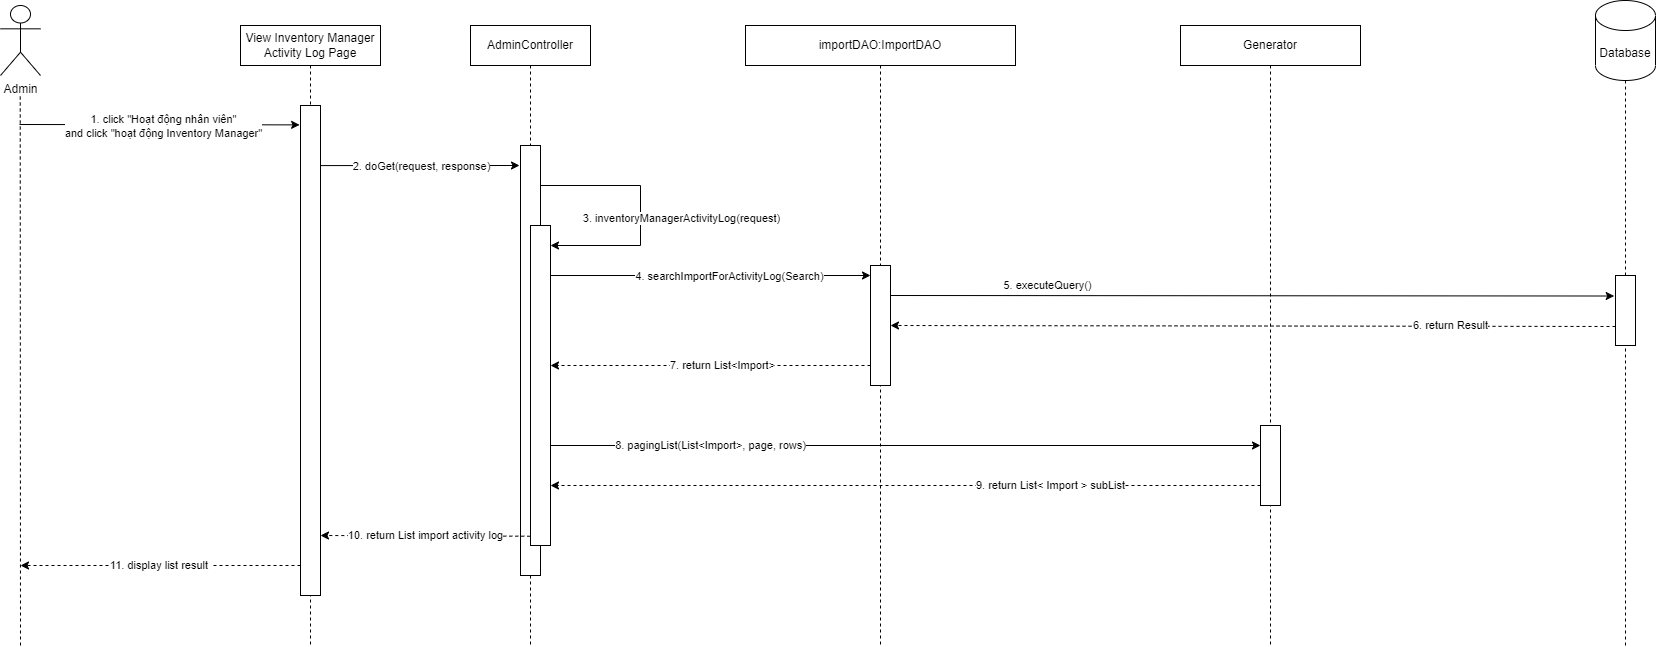

The diagram above was exported from draw.io. Its source (the exported page's mxGraphModel, read from the mxfile embedded in the PNG):
<mxGraphModel dx="1036" dy="606" grid="1" gridSize="10" guides="1" tooltips="1" connect="1" arrows="1" fold="1" page="1" pageScale="1" pageWidth="850" pageHeight="1100" math="0" shadow="0">
  <root>
    <mxCell id="0" />
    <mxCell id="1" parent="0" />
    <mxCell id="blRzjGdOvriiohquqsqD-1" value="importDAO:ImportDAO" style="shape=umlLifeline;perimeter=lifelinePerimeter;whiteSpace=wrap;html=1;container=1;dropTarget=0;collapsible=0;recursiveResize=0;outlineConnect=0;portConstraint=eastwest;newEdgeStyle={&quot;curved&quot;:0,&quot;rounded&quot;:0};" parent="1" vertex="1">
      <mxGeometry x="1245" y="460" width="270" height="620" as="geometry" />
    </mxCell>
    <mxCell id="7hafV3GSP3RzsJZpvLI7-5" value="" style="endArrow=none;dashed=1;html=1;rounded=0;" parent="1" source="blRzjGdOvriiohquqsqD-7" target="7hafV3GSP3RzsJZpvLI7-6" edge="1">
      <mxGeometry width="50" height="50" relative="1" as="geometry">
        <mxPoint x="1660" y="1200" as="sourcePoint" />
        <mxPoint x="750" y="530" as="targetPoint" />
      </mxGeometry>
    </mxCell>
    <mxCell id="7hafV3GSP3RzsJZpvLI7-6" value="Database" style="shape=cylinder3;whiteSpace=wrap;html=1;boundedLbl=1;backgroundOutline=1;size=15;" parent="1" vertex="1">
      <mxGeometry x="2095" y="435" width="60" height="80" as="geometry" />
    </mxCell>
    <mxCell id="pOCr6q6vtAm0lsox3jmK-1" value="Admin" style="shape=umlActor;verticalLabelPosition=bottom;verticalAlign=top;html=1;" parent="1" vertex="1">
      <mxGeometry x="500" y="440" width="40" height="70" as="geometry" />
    </mxCell>
    <mxCell id="pOCr6q6vtAm0lsox3jmK-4" value="" style="endArrow=none;dashed=1;html=1;rounded=0;" parent="1" edge="1">
      <mxGeometry width="50" height="50" relative="1" as="geometry">
        <mxPoint x="520" y="1080" as="sourcePoint" />
        <mxPoint x="519.72" y="530" as="targetPoint" />
      </mxGeometry>
    </mxCell>
    <mxCell id="pOCr6q6vtAm0lsox3jmK-5" value="AdminController" style="shape=umlLifeline;perimeter=lifelinePerimeter;whiteSpace=wrap;html=1;container=1;dropTarget=0;collapsible=0;recursiveResize=0;outlineConnect=0;portConstraint=eastwest;newEdgeStyle={&quot;curved&quot;:0,&quot;rounded&quot;:0};" parent="1" vertex="1">
      <mxGeometry x="970" y="460" width="120" height="620" as="geometry" />
    </mxCell>
    <mxCell id="pOCr6q6vtAm0lsox3jmK-6" value="Generator" style="shape=umlLifeline;perimeter=lifelinePerimeter;whiteSpace=wrap;html=1;container=1;dropTarget=0;collapsible=0;recursiveResize=0;outlineConnect=0;portConstraint=eastwest;newEdgeStyle={&quot;curved&quot;:0,&quot;rounded&quot;:0};" parent="1" vertex="1">
      <mxGeometry x="1680" y="460" width="180" height="620" as="geometry" />
    </mxCell>
    <mxCell id="pOCr6q6vtAm0lsox3jmK-10" value="" style="endArrow=classic;html=1;rounded=0;entryX=-0.05;entryY=0.024;entryDx=0;entryDy=0;entryPerimeter=0;" parent="1" edge="1">
      <mxGeometry width="50" height="50" relative="1" as="geometry">
        <mxPoint x="820" y="600.08" as="sourcePoint" />
        <mxPoint x="1019" y="600.0000000000001" as="targetPoint" />
      </mxGeometry>
    </mxCell>
    <mxCell id="pOCr6q6vtAm0lsox3jmK-11" value="2. doGet(request, response)" style="edgeLabel;html=1;align=center;verticalAlign=middle;resizable=0;points=[];" parent="pOCr6q6vtAm0lsox3jmK-10" vertex="1" connectable="0">
      <mxGeometry x="0.0868" relative="1" as="geometry">
        <mxPoint x="-7" as="offset" />
      </mxGeometry>
    </mxCell>
    <mxCell id="pOCr6q6vtAm0lsox3jmK-13" value="" style="endArrow=classic;html=1;rounded=0;entryX=0.005;entryY=0.034;entryDx=0;entryDy=0;entryPerimeter=0;" parent="1" edge="1">
      <mxGeometry width="50" height="50" relative="1" as="geometry">
        <mxPoint x="519" y="559" as="sourcePoint" />
        <mxPoint x="799.1000000000001" y="559.3799999999999" as="targetPoint" />
      </mxGeometry>
    </mxCell>
    <mxCell id="pOCr6q6vtAm0lsox3jmK-40" value="1. click &quot;Hoạt động nhân viên&quot; &lt;br&gt;and click &quot;hoạt động Inventory Manager&quot;" style="edgeLabel;html=1;align=center;verticalAlign=middle;resizable=0;points=[];" parent="pOCr6q6vtAm0lsox3jmK-13" vertex="1" connectable="0">
      <mxGeometry x="-0.1582" y="2" relative="1" as="geometry">
        <mxPoint x="25" y="3" as="offset" />
      </mxGeometry>
    </mxCell>
    <mxCell id="pOCr6q6vtAm0lsox3jmK-12" value="" style="rounded=0;whiteSpace=wrap;html=1;" parent="1" vertex="1">
      <mxGeometry x="1020" y="580" width="20" height="430" as="geometry" />
    </mxCell>
    <mxCell id="pOCr6q6vtAm0lsox3jmK-15" value="" style="rounded=0;whiteSpace=wrap;html=1;" parent="1" vertex="1">
      <mxGeometry x="1370" y="700" width="20" height="120" as="geometry" />
    </mxCell>
    <mxCell id="pOCr6q6vtAm0lsox3jmK-16" value="&lt;span id=&quot;docs-internal-guid-dc2d509d-7fff-d388-6200-2b9743ca5b75&quot;&gt;&lt;/span&gt;View Inventory Manager Activity Log Page" style="shape=umlLifeline;perimeter=lifelinePerimeter;whiteSpace=wrap;html=1;container=1;dropTarget=0;collapsible=0;recursiveResize=0;outlineConnect=0;portConstraint=eastwest;newEdgeStyle={&quot;curved&quot;:0,&quot;rounded&quot;:0};" parent="1" vertex="1">
      <mxGeometry x="740" y="460" width="140" height="620" as="geometry" />
    </mxCell>
    <mxCell id="pOCr6q6vtAm0lsox3jmK-17" value="" style="rounded=0;whiteSpace=wrap;html=1;" parent="1" vertex="1">
      <mxGeometry x="800" y="540" width="20" height="490" as="geometry" />
    </mxCell>
    <mxCell id="pOCr6q6vtAm0lsox3jmK-20" value="" style="rounded=0;whiteSpace=wrap;html=1;" parent="1" vertex="1">
      <mxGeometry x="1030" y="660" width="20" height="320" as="geometry" />
    </mxCell>
    <mxCell id="pOCr6q6vtAm0lsox3jmK-21" value="" style="endArrow=classic;html=1;rounded=0;" parent="1" edge="1">
      <mxGeometry width="50" height="50" relative="1" as="geometry">
        <mxPoint x="1040" y="620" as="sourcePoint" />
        <mxPoint x="1050" y="680" as="targetPoint" />
        <Array as="points">
          <mxPoint x="1140" y="620" />
          <mxPoint x="1140" y="680" />
        </Array>
      </mxGeometry>
    </mxCell>
    <mxCell id="pOCr6q6vtAm0lsox3jmK-22" value="3. inventoryManagerActivityLog(request)" style="edgeLabel;html=1;align=center;verticalAlign=middle;resizable=0;points=[];" parent="pOCr6q6vtAm0lsox3jmK-21" vertex="1" connectable="0">
      <mxGeometry x="0.0868" relative="1" as="geometry">
        <mxPoint x="40" y="-4" as="offset" />
      </mxGeometry>
    </mxCell>
    <mxCell id="pOCr6q6vtAm0lsox3jmK-32" value="11. display list result&amp;nbsp;" style="endArrow=classic;html=1;rounded=0;dashed=1;exitX=0.005;exitY=0.82;exitDx=0;exitDy=0;exitPerimeter=0;" parent="1" edge="1">
      <mxGeometry width="50" height="50" relative="1" as="geometry">
        <mxPoint x="800" y="1000" as="sourcePoint" />
        <mxPoint x="520" y="1000" as="targetPoint" />
        <mxPoint as="offset" />
      </mxGeometry>
    </mxCell>
    <mxCell id="blRzjGdOvriiohquqsqD-10" value="7. return&amp;nbsp;List&amp;lt;Import&amp;gt;" style="endArrow=classic;html=1;rounded=0;dashed=1;exitX=-0.178;exitY=0.826;exitDx=0;exitDy=0;exitPerimeter=0;" parent="1" edge="1">
      <mxGeometry x="-0.075" width="50" height="50" relative="1" as="geometry">
        <mxPoint x="1370" y="800.0000000000002" as="sourcePoint" />
        <mxPoint x="1050" y="800" as="targetPoint" />
        <mxPoint as="offset" />
      </mxGeometry>
    </mxCell>
    <mxCell id="blRzjGdOvriiohquqsqD-12" value="" style="rounded=0;whiteSpace=wrap;html=1;" parent="1" vertex="1">
      <mxGeometry x="1760" y="860" width="20" height="80" as="geometry" />
    </mxCell>
    <mxCell id="blRzjGdOvriiohquqsqD-13" value="5. executeQuery()" style="endArrow=classic;html=1;rounded=0;entryX=-0.065;entryY=0.293;entryDx=0;entryDy=0;entryPerimeter=0;exitX=1;exitY=0.25;exitDx=0;exitDy=0;" parent="1" source="pOCr6q6vtAm0lsox3jmK-15" target="blRzjGdOvriiohquqsqD-7" edge="1">
      <mxGeometry x="-0.5661" y="10" width="50" height="50" relative="1" as="geometry">
        <mxPoint x="1400" y="731" as="sourcePoint" />
        <mxPoint x="2110" y="730" as="targetPoint" />
        <mxPoint as="offset" />
      </mxGeometry>
    </mxCell>
    <mxCell id="blRzjGdOvriiohquqsqD-14" value="6. return Result" style="endArrow=classic;html=1;rounded=0;dashed=1;exitX=0.012;exitY=0.85;exitDx=0;exitDy=0;exitPerimeter=0;entryX=1;entryY=0.5;entryDx=0;entryDy=0;" parent="1" target="pOCr6q6vtAm0lsox3jmK-15" edge="1">
      <mxGeometry x="-0.5448" y="-1" width="50" height="50" relative="1" as="geometry">
        <mxPoint x="2115" y="761" as="sourcePoint" />
        <mxPoint x="1400" y="761" as="targetPoint" />
        <mxPoint as="offset" />
      </mxGeometry>
    </mxCell>
    <mxCell id="blRzjGdOvriiohquqsqD-15" value="" style="endArrow=none;dashed=1;html=1;rounded=0;" parent="1" target="blRzjGdOvriiohquqsqD-7" edge="1">
      <mxGeometry width="50" height="50" relative="1" as="geometry">
        <mxPoint x="2125" y="1080" as="sourcePoint" />
        <mxPoint x="2440" y="590" as="targetPoint" />
      </mxGeometry>
    </mxCell>
    <mxCell id="blRzjGdOvriiohquqsqD-7" value="" style="rounded=0;whiteSpace=wrap;html=1;" parent="1" vertex="1">
      <mxGeometry x="2115" y="710" width="20" height="70" as="geometry" />
    </mxCell>
    <mxCell id="blRzjGdOvriiohquqsqD-28" value="10. return List import activity log" style="endArrow=classic;html=1;rounded=0;dashed=1;exitX=-0.01;exitY=0.971;exitDx=0;exitDy=0;exitPerimeter=0;" parent="1" source="pOCr6q6vtAm0lsox3jmK-20" edge="1">
      <mxGeometry width="50" height="50" relative="1" as="geometry">
        <mxPoint x="1020" y="970.46" as="sourcePoint" />
        <mxPoint x="820" y="970" as="targetPoint" />
        <mxPoint as="offset" />
      </mxGeometry>
    </mxCell>
    <mxCell id="cDN9xTiaiaY1l8FQXslb-1" value="4. searchImportForActivityLog(Search)" style="endArrow=classic;html=1;rounded=0;exitX=1;exitY=0.25;exitDx=0;exitDy=0;" parent="1" edge="1">
      <mxGeometry x="0.119" y="-1" width="50" height="50" relative="1" as="geometry">
        <mxPoint x="1050" y="710" as="sourcePoint" />
        <mxPoint x="1370" y="710" as="targetPoint" />
        <mxPoint as="offset" />
      </mxGeometry>
    </mxCell>
    <mxCell id="cDN9xTiaiaY1l8FQXslb-2" value="8. pagingList(List&amp;lt;Import&amp;gt;, page, rows)" style="endArrow=classic;html=1;rounded=0;entryX=0;entryY=0.25;entryDx=0;entryDy=0;" parent="1" target="blRzjGdOvriiohquqsqD-12" edge="1">
      <mxGeometry x="-0.5485" width="50" height="50" relative="1" as="geometry">
        <mxPoint x="1050" y="880" as="sourcePoint" />
        <mxPoint x="1370" y="870" as="targetPoint" />
        <mxPoint as="offset" />
      </mxGeometry>
    </mxCell>
    <mxCell id="cDN9xTiaiaY1l8FQXslb-3" value="9. return List&amp;lt;&amp;nbsp;Import &amp;gt; subList" style="endArrow=classic;html=1;rounded=0;dashed=1;exitX=-0.178;exitY=0.826;exitDx=0;exitDy=0;exitPerimeter=0;" parent="1" edge="1">
      <mxGeometry x="-0.4085" width="50" height="50" relative="1" as="geometry">
        <mxPoint x="1760" y="920.0000000000002" as="sourcePoint" />
        <mxPoint x="1050" y="920" as="targetPoint" />
        <mxPoint as="offset" />
      </mxGeometry>
    </mxCell>
  </root>
</mxGraphModel>